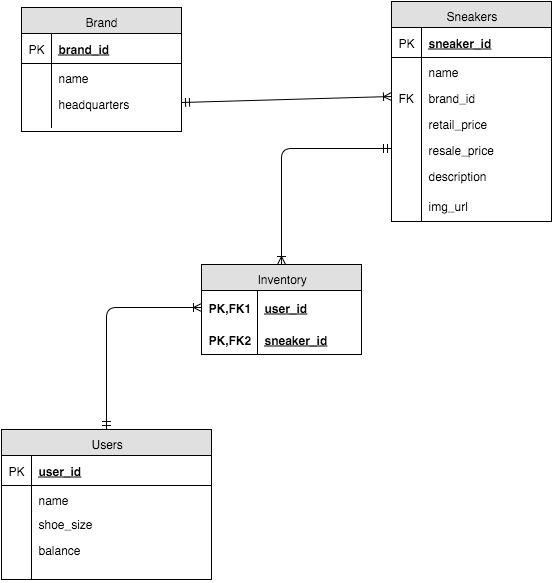

The diagram above was exported from draw.io. Its source (the exported page's mxGraphModel, read from the mxfile embedded in the PNG):
<mxGraphModel dx="641" dy="451" grid="1" gridSize="10" guides="1" tooltips="1" connect="1" arrows="1" fold="1" page="1" pageScale="1" pageWidth="826" pageHeight="1169" background="#ffffff" math="0">
  <root>
    <mxCell id="0" />
    <mxCell id="1" parent="0" />
    <mxCell id="2" value="Users" style="swimlane;html=1;fontStyle=0;childLayout=stackLayout;horizontal=1;startSize=26;fillColor=#e0e0e0;horizontalStack=0;resizeParent=1;resizeLast=0;collapsible=1;marginBottom=0;swimlaneFillColor=#ffffff;" vertex="1" parent="1">
      <mxGeometry x="90" y="528" width="210" height="150" as="geometry" />
    </mxCell>
    <mxCell id="3" value="user_id" style="shape=partialRectangle;top=0;left=0;right=0;bottom=1;html=1;align=left;verticalAlign=middle;fillColor=none;spacingLeft=34;spacingRight=4;whiteSpace=wrap;overflow=hidden;rotatable=0;points=[[0,0.5],[1,0.5]];portConstraint=eastwest;dropTarget=0;fontStyle=5;" vertex="1" parent="2">
      <mxGeometry y="26" width="210" height="30" as="geometry" />
    </mxCell>
    <mxCell id="4" value="PK" style="shape=partialRectangle;top=0;left=0;bottom=0;html=1;fillColor=none;align=left;verticalAlign=middle;spacingLeft=4;spacingRight=4;whiteSpace=wrap;overflow=hidden;rotatable=0;points=[];portConstraint=eastwest;part=1;" vertex="1" connectable="0" parent="3">
      <mxGeometry width="30" height="30" as="geometry" />
    </mxCell>
    <mxCell id="5" value="name" style="shape=partialRectangle;top=0;left=0;right=0;bottom=0;html=1;align=left;verticalAlign=top;fillColor=none;spacingLeft=34;spacingRight=4;whiteSpace=wrap;overflow=hidden;rotatable=0;points=[[0,0.5],[1,0.5]];portConstraint=eastwest;dropTarget=0;" vertex="1" parent="2">
      <mxGeometry y="56" width="210" height="24" as="geometry" />
    </mxCell>
    <mxCell id="6" value="" style="shape=partialRectangle;top=0;left=0;bottom=0;html=1;fillColor=none;align=left;verticalAlign=top;spacingLeft=4;spacingRight=4;whiteSpace=wrap;overflow=hidden;rotatable=0;points=[];portConstraint=eastwest;part=1;" vertex="1" connectable="0" parent="5">
      <mxGeometry width="30" height="24" as="geometry" />
    </mxCell>
    <mxCell id="9" value="shoe_size" style="shape=partialRectangle;top=0;left=0;right=0;bottom=0;html=1;align=left;verticalAlign=top;fillColor=none;spacingLeft=34;spacingRight=4;whiteSpace=wrap;overflow=hidden;rotatable=0;points=[[0,0.5],[1,0.5]];portConstraint=eastwest;dropTarget=0;" vertex="1" parent="2">
      <mxGeometry y="80" width="210" height="26" as="geometry" />
    </mxCell>
    <mxCell id="10" value="" style="shape=partialRectangle;top=0;left=0;bottom=0;html=1;fillColor=none;align=left;verticalAlign=top;spacingLeft=4;spacingRight=4;whiteSpace=wrap;overflow=hidden;rotatable=0;points=[];portConstraint=eastwest;part=1;" vertex="1" connectable="0" parent="9">
      <mxGeometry width="30" height="26" as="geometry" />
    </mxCell>
    <mxCell id="11" value="balance" style="shape=partialRectangle;top=0;left=0;right=0;bottom=0;html=1;align=left;verticalAlign=top;fillColor=none;spacingLeft=34;spacingRight=4;whiteSpace=wrap;overflow=hidden;rotatable=0;points=[[0,0.5],[1,0.5]];portConstraint=eastwest;dropTarget=0;" vertex="1" parent="2">
      <mxGeometry y="106" width="210" height="44" as="geometry" />
    </mxCell>
    <mxCell id="12" value="" style="shape=partialRectangle;top=0;left=0;bottom=0;html=1;fillColor=none;align=left;verticalAlign=top;spacingLeft=4;spacingRight=4;whiteSpace=wrap;overflow=hidden;rotatable=0;points=[];portConstraint=eastwest;part=1;" vertex="1" connectable="0" parent="11">
      <mxGeometry width="30" height="44" as="geometry" />
    </mxCell>
    <mxCell id="13" value="Brand" style="swimlane;html=1;fontStyle=0;childLayout=stackLayout;horizontal=1;startSize=26;fillColor=#e0e0e0;horizontalStack=0;resizeParent=1;resizeLast=0;collapsible=1;marginBottom=0;swimlaneFillColor=#ffffff;" vertex="1" parent="1">
      <mxGeometry x="110" y="106" width="160" height="124" as="geometry" />
    </mxCell>
    <mxCell id="14" value="brand_id" style="shape=partialRectangle;top=0;left=0;right=0;bottom=1;html=1;align=left;verticalAlign=middle;fillColor=none;spacingLeft=34;spacingRight=4;whiteSpace=wrap;overflow=hidden;rotatable=0;points=[[0,0.5],[1,0.5]];portConstraint=eastwest;dropTarget=0;fontStyle=5;" vertex="1" parent="13">
      <mxGeometry y="26" width="160" height="30" as="geometry" />
    </mxCell>
    <mxCell id="15" value="PK" style="shape=partialRectangle;top=0;left=0;bottom=0;html=1;fillColor=none;align=left;verticalAlign=middle;spacingLeft=4;spacingRight=4;whiteSpace=wrap;overflow=hidden;rotatable=0;points=[];portConstraint=eastwest;part=1;" vertex="1" connectable="0" parent="14">
      <mxGeometry width="30" height="30" as="geometry" />
    </mxCell>
    <mxCell id="16" value="name" style="shape=partialRectangle;top=0;left=0;right=0;bottom=0;html=1;align=left;verticalAlign=top;fillColor=none;spacingLeft=34;spacingRight=4;whiteSpace=wrap;overflow=hidden;rotatable=0;points=[[0,0.5],[1,0.5]];portConstraint=eastwest;dropTarget=0;" vertex="1" parent="13">
      <mxGeometry y="56" width="160" height="26" as="geometry" />
    </mxCell>
    <mxCell id="17" value="" style="shape=partialRectangle;top=0;left=0;bottom=0;html=1;fillColor=none;align=left;verticalAlign=top;spacingLeft=4;spacingRight=4;whiteSpace=wrap;overflow=hidden;rotatable=0;points=[];portConstraint=eastwest;part=1;" vertex="1" connectable="0" parent="16">
      <mxGeometry width="30" height="26" as="geometry" />
    </mxCell>
    <mxCell id="20" value="headquarters" style="shape=partialRectangle;top=0;left=0;right=0;bottom=0;html=1;align=left;verticalAlign=top;fillColor=none;spacingLeft=34;spacingRight=4;whiteSpace=wrap;overflow=hidden;rotatable=0;points=[[0,0.5],[1,0.5]];portConstraint=eastwest;dropTarget=0;" vertex="1" parent="13">
      <mxGeometry y="82" width="160" height="38" as="geometry" />
    </mxCell>
    <mxCell id="21" value="" style="shape=partialRectangle;top=0;left=0;bottom=0;html=1;fillColor=none;align=left;verticalAlign=top;spacingLeft=4;spacingRight=4;whiteSpace=wrap;overflow=hidden;rotatable=0;points=[];portConstraint=eastwest;part=1;" vertex="1" connectable="0" parent="20">
      <mxGeometry width="30" height="38" as="geometry" />
    </mxCell>
    <mxCell id="24" value="Sneakers" style="swimlane;html=1;fontStyle=0;childLayout=stackLayout;horizontal=1;startSize=26;fillColor=#e0e0e0;horizontalStack=0;resizeParent=1;resizeLast=0;collapsible=1;marginBottom=0;swimlaneFillColor=#ffffff;" vertex="1" parent="1">
      <mxGeometry x="480" y="100" width="160" height="220" as="geometry" />
    </mxCell>
    <mxCell id="25" value="sneaker_id" style="shape=partialRectangle;top=0;left=0;right=0;bottom=1;html=1;align=left;verticalAlign=middle;fillColor=none;spacingLeft=34;spacingRight=4;whiteSpace=wrap;overflow=hidden;rotatable=0;points=[[0,0.5],[1,0.5]];portConstraint=eastwest;dropTarget=0;fontStyle=5;" vertex="1" parent="24">
      <mxGeometry y="26" width="160" height="30" as="geometry" />
    </mxCell>
    <mxCell id="26" value="PK" style="shape=partialRectangle;top=0;left=0;bottom=0;html=1;fillColor=none;align=left;verticalAlign=middle;spacingLeft=4;spacingRight=4;whiteSpace=wrap;overflow=hidden;rotatable=0;points=[];portConstraint=eastwest;part=1;" vertex="1" connectable="0" parent="25">
      <mxGeometry width="30" height="30" as="geometry" />
    </mxCell>
    <mxCell id="27" value="name" style="shape=partialRectangle;top=0;left=0;right=0;bottom=0;html=1;align=left;verticalAlign=top;fillColor=none;spacingLeft=34;spacingRight=4;whiteSpace=wrap;overflow=hidden;rotatable=0;points=[[0,0.5],[1,0.5]];portConstraint=eastwest;dropTarget=0;" vertex="1" parent="24">
      <mxGeometry y="56" width="160" height="26" as="geometry" />
    </mxCell>
    <mxCell id="28" value="" style="shape=partialRectangle;top=0;left=0;bottom=0;html=1;fillColor=none;align=left;verticalAlign=top;spacingLeft=4;spacingRight=4;whiteSpace=wrap;overflow=hidden;rotatable=0;points=[];portConstraint=eastwest;part=1;" vertex="1" connectable="0" parent="27">
      <mxGeometry width="30" height="26" as="geometry" />
    </mxCell>
    <mxCell id="29" value="brand_id" style="shape=partialRectangle;top=0;left=0;right=0;bottom=0;html=1;align=left;verticalAlign=top;fillColor=none;spacingLeft=34;spacingRight=4;whiteSpace=wrap;overflow=hidden;rotatable=0;points=[[0,0.5],[1,0.5]];portConstraint=eastwest;dropTarget=0;" vertex="1" parent="24">
      <mxGeometry y="82" width="160" height="26" as="geometry" />
    </mxCell>
    <mxCell id="30" value="FK" style="shape=partialRectangle;top=0;left=0;bottom=0;html=1;fillColor=none;align=left;verticalAlign=top;spacingLeft=4;spacingRight=4;whiteSpace=wrap;overflow=hidden;rotatable=0;points=[];portConstraint=eastwest;part=1;" vertex="1" connectable="0" parent="29">
      <mxGeometry width="30" height="26" as="geometry" />
    </mxCell>
    <mxCell id="31" value="retail_price" style="shape=partialRectangle;top=0;left=0;right=0;bottom=0;html=1;align=left;verticalAlign=top;fillColor=none;spacingLeft=34;spacingRight=4;whiteSpace=wrap;overflow=hidden;rotatable=0;points=[[0,0.5],[1,0.5]];portConstraint=eastwest;dropTarget=0;" vertex="1" parent="24">
      <mxGeometry y="108" width="160" height="26" as="geometry" />
    </mxCell>
    <mxCell id="32" value="" style="shape=partialRectangle;top=0;left=0;bottom=0;html=1;fillColor=none;align=left;verticalAlign=top;spacingLeft=4;spacingRight=4;whiteSpace=wrap;overflow=hidden;rotatable=0;points=[];portConstraint=eastwest;part=1;" vertex="1" connectable="0" parent="31">
      <mxGeometry width="30" height="26" as="geometry" />
    </mxCell>
    <mxCell id="33" value="resale_price" style="shape=partialRectangle;top=0;left=0;right=0;bottom=0;html=1;align=left;verticalAlign=top;fillColor=none;spacingLeft=34;spacingRight=4;whiteSpace=wrap;overflow=hidden;rotatable=0;points=[[0,0.5],[1,0.5]];portConstraint=eastwest;dropTarget=0;" vertex="1" parent="24">
      <mxGeometry y="134" width="160" height="26" as="geometry" />
    </mxCell>
    <mxCell id="34" value="" style="shape=partialRectangle;top=0;left=0;bottom=0;html=1;fillColor=none;align=left;verticalAlign=top;spacingLeft=4;spacingRight=4;whiteSpace=wrap;overflow=hidden;rotatable=0;points=[];portConstraint=eastwest;part=1;" vertex="1" connectable="0" parent="33">
      <mxGeometry width="30" height="26" as="geometry" />
    </mxCell>
    <mxCell id="82" value="description" style="shape=partialRectangle;top=0;left=0;right=0;bottom=0;html=1;align=left;verticalAlign=top;fillColor=none;spacingLeft=34;spacingRight=4;whiteSpace=wrap;overflow=hidden;rotatable=0;points=[[0,0.5],[1,0.5]];portConstraint=eastwest;dropTarget=0;" vertex="1" parent="24">
      <mxGeometry y="160" width="160" height="30" as="geometry" />
    </mxCell>
    <mxCell id="83" value="" style="shape=partialRectangle;top=0;left=0;bottom=0;html=1;fillColor=none;align=left;verticalAlign=top;spacingLeft=4;spacingRight=4;whiteSpace=wrap;overflow=hidden;rotatable=0;points=[];portConstraint=eastwest;part=1;" vertex="1" connectable="0" parent="82">
      <mxGeometry width="30" height="30" as="geometry" />
    </mxCell>
    <mxCell id="88" value="img_url" style="shape=partialRectangle;top=0;left=0;right=0;bottom=0;html=1;align=left;verticalAlign=top;fillColor=none;spacingLeft=34;spacingRight=4;whiteSpace=wrap;overflow=hidden;rotatable=0;points=[[0,0.5],[1,0.5]];portConstraint=eastwest;dropTarget=0;" vertex="1" parent="24">
      <mxGeometry y="190" width="160" height="30" as="geometry" />
    </mxCell>
    <mxCell id="89" value="" style="shape=partialRectangle;top=0;left=0;bottom=0;html=1;fillColor=none;align=left;verticalAlign=top;spacingLeft=4;spacingRight=4;whiteSpace=wrap;overflow=hidden;rotatable=0;points=[];portConstraint=eastwest;part=1;" vertex="1" connectable="0" parent="88">
      <mxGeometry width="30" height="30" as="geometry" />
    </mxCell>
    <mxCell id="64" value="" style="html=1;endArrow=ERoneToMany;startArrow=ERmandOne;exitX=1;exitY=0.5;entryX=0;entryY=0.5;" edge="1" parent="1" target="29">
      <mxGeometry width="100" height="100" relative="1" as="geometry">
        <mxPoint x="270" y="201" as="sourcePoint" />
        <mxPoint x="118" y="270" as="targetPoint" />
        <Array as="points" />
      </mxGeometry>
    </mxCell>
    <mxCell id="68" value="Inventory" style="swimlane;html=1;fontStyle=0;childLayout=stackLayout;horizontal=1;startSize=26;fillColor=#e0e0e0;horizontalStack=0;resizeParent=1;resizeLast=0;collapsible=1;marginBottom=0;swimlaneFillColor=#ffffff;" vertex="1" parent="1">
      <mxGeometry x="290" y="363" width="160" height="90" as="geometry" />
    </mxCell>
    <mxCell id="69" value="user_id" style="shape=partialRectangle;top=0;left=0;right=0;bottom=0;html=1;align=left;verticalAlign=middle;fillColor=none;spacingLeft=60;spacingRight=4;whiteSpace=wrap;overflow=hidden;rotatable=0;points=[[0,0.5],[1,0.5]];portConstraint=eastwest;dropTarget=0;fontStyle=5;" vertex="1" parent="68">
      <mxGeometry y="26" width="160" height="34" as="geometry" />
    </mxCell>
    <mxCell id="70" value="PK,FK1" style="shape=partialRectangle;fontStyle=1;top=0;left=0;bottom=0;html=1;fillColor=none;align=left;verticalAlign=middle;spacingLeft=4;spacingRight=4;whiteSpace=wrap;overflow=hidden;rotatable=0;points=[];portConstraint=eastwest;part=1;" vertex="1" connectable="0" parent="69">
      <mxGeometry width="56" height="34" as="geometry" />
    </mxCell>
    <mxCell id="71" value="sneaker_id" style="shape=partialRectangle;top=0;left=0;right=0;bottom=1;html=1;align=left;verticalAlign=middle;fillColor=none;spacingLeft=60;spacingRight=4;whiteSpace=wrap;overflow=hidden;rotatable=0;points=[[0,0.5],[1,0.5]];portConstraint=eastwest;dropTarget=0;fontStyle=5;" vertex="1" parent="68">
      <mxGeometry y="60" width="160" height="30" as="geometry" />
    </mxCell>
    <mxCell id="72" value="PK,FK2" style="shape=partialRectangle;fontStyle=1;top=0;left=0;bottom=0;html=1;fillColor=none;align=left;verticalAlign=middle;spacingLeft=4;spacingRight=4;whiteSpace=wrap;overflow=hidden;rotatable=0;points=[];portConstraint=eastwest;part=1;" vertex="1" connectable="0" parent="71">
      <mxGeometry width="56" height="30" as="geometry" />
    </mxCell>
    <mxCell id="84" value="" style="edgeStyle=orthogonalEdgeStyle;html=1;endArrow=ERoneToMany;startArrow=ERmandOne;entryX=0.5;entryY=0;exitX=0;exitY=0.5;" edge="1" parent="1" source="33" target="68">
      <mxGeometry width="100" height="100" relative="1" as="geometry">
        <mxPoint x="210" y="400" as="sourcePoint" />
        <mxPoint x="310" y="300" as="targetPoint" />
      </mxGeometry>
    </mxCell>
    <mxCell id="85" value="" style="html=1;endArrow=ERoneToMany;startArrow=ERmandOne;exitX=0.5;exitY=0;edgeStyle=orthogonalEdgeStyle;entryX=0;entryY=0.5;" edge="1" parent="1" source="2" target="69">
      <mxGeometry width="100" height="100" relative="1" as="geometry">
        <mxPoint x="590" y="190" as="sourcePoint" />
        <mxPoint x="460" y="160" as="targetPoint" />
      </mxGeometry>
    </mxCell>
  </root>
</mxGraphModel>